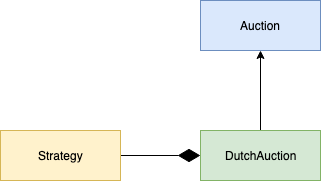

The diagram above was exported from draw.io. Its source (the exported page's mxGraphModel, read from the mxfile embedded in the PNG):
<mxGraphModel dx="1158" dy="798" grid="1" gridSize="10" guides="1" tooltips="1" connect="1" arrows="1" fold="1" page="1" pageScale="1" pageWidth="827" pageHeight="1169" math="0" shadow="0">
  <root>
    <mxCell id="0" />
    <mxCell id="1" parent="0" />
    <mxCell id="Tuc38kWyhVxQTR0VUmnr-1" value="Auction" style="html=1;fillColor=#dae8fc;strokeColor=#6c8ebf;" vertex="1" parent="1">
      <mxGeometry x="240" y="70" width="120" height="50" as="geometry" />
    </mxCell>
    <mxCell id="Tuc38kWyhVxQTR0VUmnr-6" style="edgeStyle=orthogonalEdgeStyle;rounded=0;orthogonalLoop=1;jettySize=auto;html=1;exitX=0.5;exitY=0;exitDx=0;exitDy=0;entryX=0.5;entryY=1;entryDx=0;entryDy=0;" edge="1" parent="1" source="Tuc38kWyhVxQTR0VUmnr-2" target="Tuc38kWyhVxQTR0VUmnr-1">
      <mxGeometry relative="1" as="geometry" />
    </mxCell>
    <mxCell id="Tuc38kWyhVxQTR0VUmnr-2" value="DutchAuction" style="html=1;fillColor=#d5e8d4;strokeColor=#82b366;" vertex="1" parent="1">
      <mxGeometry x="240" y="200" width="120" height="50" as="geometry" />
    </mxCell>
    <mxCell id="Tuc38kWyhVxQTR0VUmnr-8" style="edgeStyle=orthogonalEdgeStyle;rounded=0;orthogonalLoop=1;jettySize=auto;html=1;exitX=1;exitY=0.5;exitDx=0;exitDy=0;entryX=0;entryY=0.5;entryDx=0;entryDy=0;endArrow=diamondThin;endFill=1;endSize=20;startSize=20;" edge="1" parent="1" source="Tuc38kWyhVxQTR0VUmnr-4" target="Tuc38kWyhVxQTR0VUmnr-2">
      <mxGeometry relative="1" as="geometry" />
    </mxCell>
    <mxCell id="Tuc38kWyhVxQTR0VUmnr-4" value="Strategy" style="html=1;fillColor=#fff2cc;strokeColor=#d6b656;" vertex="1" parent="1">
      <mxGeometry x="40" y="200" width="120" height="50" as="geometry" />
    </mxCell>
  </root>
</mxGraphModel>